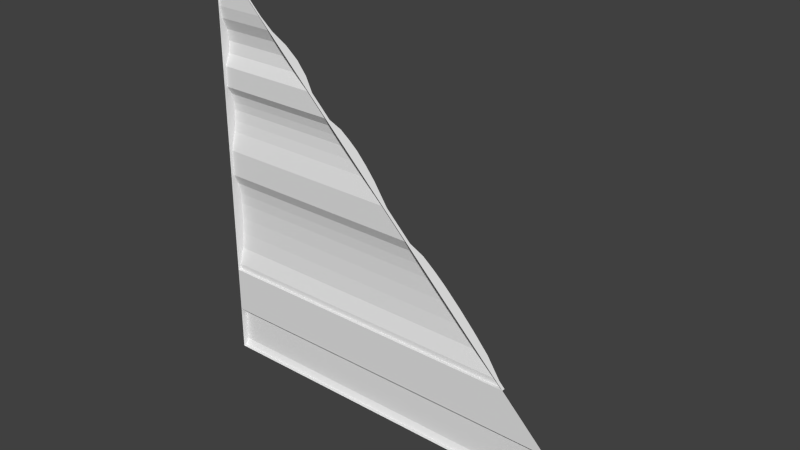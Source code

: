 # Source: med2_8_slice45.blend  (saved by Blender 2.76.0; exported with 4.5.12 LTS)
import bpy
from mathutils import Matrix  # noqa: F401  (used for matrix-valued properties, if any)

bpy.ops.wm.read_factory_settings(use_empty=True)
scene = bpy.context.scene
scene.name = 'Scene'

# ---- collections
col_collection_1 = bpy.data.collections.new('Collection 1'); scene.collection.children.link(col_collection_1)

# ---- materials (node trees are filled in below, after node groups)
mat_med2_8 = bpy.data.materials.new('med2_8')
mat_med2_8.alpha_threshold = 0.0
mat_med2_8.use_transparent_shadow = False
mat_med2_8.roughness = 0.5
mat_med2_8.specular_intensity = 0.0

# ---- material node trees

# ---- world
world_world = bpy.data.worlds.new('World'); scene.world = world_world
world_world.color = (0.05088, 0.05088, 0.05088)
world_world.use_sun_shadow = False
world_world.sun_shadow_jitter_overblur = 0.0
world_world.cycles.sampling_method = 'MANUAL'
world_world.cycles.sample_map_resolution = 256

# ---- meshes
me_med2_8 = bpy.data.meshes.new('med2_8')
me_med2_8.from_pydata([(1.28, -1.26, -1.28), (-1.28, -1.26, -1.28), (-1.28, -1.28, 1.28), (-1.28, -1.26, -0.684), (-1.28, -1.26, -0.07917), (-1.28, -1.26, 0.08016), (-1.28, -1.26, 0.4779), (-1.28, -1.27, 0.954), (-1.28, -1.26, 0.6018), (-1.28, -1.23, 0.6723), (-1.28, -1.22, 0.7427), (-1.28, -1.23, 0.8131), (-1.28, -1.26, 0.8835), (-1.28, -1.23, 0.1929), (-1.28, -1.215, 0.3255), (-1.28, -1.22, 0.3763), (-1.28, -1.23, 0.4271), (-1.28, -1.23, -0.5832), (-1.28, -1.22, -0.4824), (-1.28, -1.215, -0.3816), (-1.28, -1.215, -0.2808), (-1.28, -1.23, -0.1442), (-1.28, -1.22, -0.2125), (-1.28, -1.24, -1.039), (-1.28, -1.26, -0.7195), (-1.28, -1.26, -1.001), (-1.28, -1.24, -1.242), (-1.28, -1.28, -1.001), (-1.28, -1.28, -0.7195), (1.28, -1.28, -1.28), (-1.28, -1.28, -1.28), (-1.28, -1.27, 1.241), (-1.28, -1.22, 0.2592), (0.7195, -1.28, -0.7195), (1.001, -1.26, -1.001), (-0.7427, -1.22, 0.7427), (0.4824, -1.22, -0.4824), (-0.6018, -1.26, 0.6018), (0.684, -1.26, -0.684), (-0.8131, -1.23, 0.8131), (0.2125, -1.22, -0.2125), (-0.2592, -1.22, 0.2592), (0.3816, -1.215, -0.3816), (-1.241, -1.27, 1.241), (1.001, -1.28, -1.001), (-0.1929, -1.23, 0.1929), (0.7195, -1.26, -0.7195), (-0.8835, -1.26, 0.8835), (0.2808, -1.215, -0.2808), (-0.08016, -1.26, 0.08016), (-0.954, -1.27, 0.954), (-0.3763, -1.22, 0.3763), (1.242, -1.24, -1.242), (-0.3255, -1.215, 0.3255), (0.1442, -1.23, -0.1442), (-0.4271, -1.23, 0.4271), (0.07917, -1.26, -0.07917), (1.039, -1.24, -1.039), (-0.6723, -1.23, 0.6723), (0.5832, -1.23, -0.5832), (-0.4779, -1.26, 0.4779)], [], [(30, 27, 23), (1, 26, 52), (57, 44, 29), (46, 33, 28), (0, 29, 30), (8, 6, 7), (36, 59, 17), (34, 25, 27), (49, 56, 4), (39, 35, 10), (59, 38, 3), (57, 52, 26), (41, 45, 13), (56, 54, 21), (35, 58, 9), (55, 51, 15), (40, 48, 20), (38, 46, 24), (58, 37, 8), (51, 53, 14), (54, 40, 22), (33, 44, 27), (2, 43, 31), (37, 60, 6), (53, 41, 32), (48, 42, 19), (49, 45, 60), (43, 50, 7), (50, 47, 12), (45, 49, 5), (42, 36, 18), (34, 57, 23), (60, 55, 16), (47, 39, 11), (23, 26, 30), (1, 30, 26), (27, 25, 23), (0, 1, 52), (29, 0, 52), (52, 57, 29), (34, 44, 57), (24, 46, 28), (1, 0, 30), (2, 31, 7), (12, 11, 9), (28, 2, 7), (11, 10, 9), (28, 7, 5), (3, 24, 28), (18, 17, 28), (20, 19, 4), (21, 22, 4), (32, 13, 6), (4, 22, 20), (14, 32, 6), (4, 19, 28), (15, 14, 6), (19, 18, 28), (16, 15, 6), (5, 4, 28), (3, 28, 17), (12, 9, 8), (6, 13, 5), (12, 8, 7), (5, 7, 6), (18, 36, 17), (44, 34, 27), (5, 49, 4), (11, 39, 10), (17, 59, 3), (23, 57, 26), (32, 41, 13), (4, 56, 21), (10, 35, 9), (16, 55, 15), (22, 40, 20), (3, 38, 24), (9, 58, 8), (15, 51, 14), (21, 54, 22), (28, 33, 27), (8, 37, 6), (14, 53, 32), (20, 48, 19), (2, 33, 50), (38, 59, 33), (33, 46, 38), (50, 43, 2), (35, 39, 58), (50, 33, 49), (58, 39, 47), (59, 36, 33), (58, 47, 37), (36, 42, 33), (37, 47, 50), (42, 48, 56), (60, 37, 50), (48, 40, 56), (51, 55, 60), (40, 54, 56), (53, 51, 60), (33, 42, 56), (41, 53, 60), (33, 56, 49), (45, 41, 60), (60, 50, 49), (31, 43, 7), (7, 50, 12), (13, 45, 5), (19, 42, 18), (25, 34, 23), (6, 60, 16), (12, 47, 11)])
_uv = me_med2_8.uv_layers.new(name='UVMap')
_uv.uv.foreach_set('vector', [1.0, 0.0, 1.0, 0.1091, 1.0, 0.09398, 1.0, 0.0, 1.0, 0.01495, 0.01495, 0.01495, 0.09398, 0.09398, 0.1091, 0.1091, 0.0, 0.0, 0.2189, 0.2189, 0.2189, 0.2189, 1.0, 0.2189, 0.0, 0.0, 0.0, 0.0, 1.0, 0.0, 1.0, 0.7351, 1.0, 0.6867, 1.0, 0.8726, 0.3116, 0.3116, 0.2722, 0.2722, 1.0, 0.2722, 0.1091, 0.1091, 1.0, 0.1091, 1.0, 0.1091, 0.5313, 0.5313, 0.4691, 0.4691, 1.0, 0.4691, 0.8176, 0.8176, 0.7901, 0.7901, 1.0, 0.7901, 0.2722, 0.2722, 0.2328, 0.2328, 1.0, 0.2328, 0.09398, 0.09398, 0.01495, 0.01495, 1.0, 0.01495, 0.6012, 0.6012, 0.5753, 0.5753, 1.0, 0.5753, 0.4691, 0.4691, 0.4437, 0.4437, 1.0, 0.4437, 0.7901, 0.7901, 0.7626, 0.7626, 1.0, 0.7626, 0.6668, 0.6668, 0.647, 0.647, 1.0, 0.647, 0.417, 0.417, 0.3903, 0.3903, 1.0, 0.3903, 0.2328, 0.2328, 0.2189, 0.2189, 1.0, 0.2189, 0.7626, 0.7626, 0.7351, 0.7351, 1.0, 0.7351, 0.647, 0.647, 0.6271, 0.6271, 1.0, 0.6271, 0.4437, 0.4437, 0.417, 0.417, 1.0, 0.417, 0.2189, 0.2189, 0.1091, 0.1091, 1.0, 0.1091, 1.0, 1.0, 0.9849, 0.9849, 1.0, 0.9849, 0.7351, 0.7351, 0.6867, 0.6867, 1.0, 0.6867, 0.6271, 0.6271, 0.6012, 0.6012, 1.0, 0.6012, 0.3903, 0.3903, 0.3509, 0.3509, 1.0, 0.3509, 0.5626, 0.5313, 0.6066, 0.5753, 0.7179, 0.6867, 0.9849, 0.9849, 0.8726, 0.8726, 1.0, 0.8726, 0.8726, 0.8726, 0.8451, 0.8451, 1.0, 0.8451, 0.5753, 0.5753, 0.5313, 0.5313, 1.0, 0.5313, 0.3509, 0.3509, 0.3116, 0.3116, 1.0, 0.3116, 0.1091, 0.1091, 0.09398, 0.09398, 1.0, 0.09398, 0.6867, 0.6867, 0.6668, 0.6668, 1.0, 0.6668, 0.8451, 0.8451, 0.8176, 0.8176, 1.0, 0.8176, 1.0, 0.09398, 1.0, 0.01495, 1.0, 0.0, 1.0, 0.0, 1.0, 0.0, 1.0, 0.01495, 1.0, 0.1091, 1.0, 0.1091, 1.0, 0.09398, 0.0, 0.0, 1.0, 0.0, 0.01495, 0.01495, 0.0, 0.0, 0.0, 0.0, 0.01495, 0.01495, 0.01495, 0.01495, 0.09398, 0.09398, 0.0, 0.0, 0.1091, 0.1091, 0.1091, 0.1091, 0.09398, 0.09398, 1.0, 0.2189, 0.2189, 0.2189, 1.0, 0.2189, 1.0, 0.0, 0.0, 0.0, 1.0, 0.0, 1.0, 1.0, 1.0, 0.9849, 1.0, 0.8726, 1.0, 0.8451, 1.0, 0.8176, 1.0, 0.7626, 1.0, 0.2189, 1.0, 1.0, 1.0, 0.8726, 1.0, 0.8176, 1.0, 0.7901, 1.0, 0.7626, 1.0, 0.2189, 1.0, 0.8726, 1.0, 0.5313, 1.0, 0.2328, 1.0, 0.2189, 1.0, 0.2189, 1.0, 0.3116, 1.0, 0.2722, 1.0, 0.2189, 1.0, 0.3903, 1.0, 0.3509, 1.0, 0.4691, 1.0, 0.4437, 1.0, 0.417, 1.0, 0.4691, 1.0, 0.6012, 1.0, 0.5753, 1.0, 0.6867, 1.0, 0.4691, 1.0, 0.417, 1.0, 0.3903, 1.0, 0.6271, 1.0, 0.6012, 1.0, 0.6867, 1.0, 0.4691, 1.0, 0.3509, 1.0, 0.2189, 1.0, 0.647, 1.0, 0.6271, 1.0, 0.6867, 1.0, 0.3509, 1.0, 0.3116, 1.0, 0.2189, 1.0, 0.6668, 1.0, 0.647, 1.0, 0.6867, 1.0, 0.5313, 1.0, 0.4691, 1.0, 0.2189, 1.0, 0.2328, 1.0, 0.2189, 1.0, 0.2722, 1.0, 0.8451, 1.0, 0.7626, 1.0, 0.7351, 1.0, 0.6867, 1.0, 0.5753, 1.0, 0.5313, 1.0, 0.8451, 1.0, 0.7351, 1.0, 0.8726, 1.0, 0.5313, 1.0, 0.8726, 1.0, 0.6867, 1.0, 0.3116, 0.3116, 0.3116, 1.0, 0.2722, 0.1091, 0.1091, 0.1091, 0.1091, 1.0, 0.1091, 1.0, 0.5313, 0.5313, 0.5313, 1.0, 0.4691, 1.0, 0.8176, 0.8176, 0.8176, 1.0, 0.7901, 1.0, 0.2722, 0.2722, 0.2722, 1.0, 0.2328, 1.0, 0.09398, 0.09398, 0.09398, 1.0, 0.01495, 1.0, 0.6012, 0.6012, 0.6012, 1.0, 0.5753, 1.0, 0.4691, 0.4691, 0.4691, 1.0, 0.4437, 1.0, 0.7901, 0.7901, 0.7901, 1.0, 0.7626, 1.0, 0.6668, 0.6668, 0.6668, 1.0, 0.647, 1.0, 0.417, 0.417, 0.417, 1.0, 0.3903, 1.0, 0.2328, 0.2328, 0.2328, 1.0, 0.2189, 1.0, 0.7626, 0.7626, 0.7626, 1.0, 0.7351, 1.0, 0.647, 0.647, 0.647, 1.0, 0.6271, 1.0, 0.4437, 0.4437, 0.4437, 1.0, 0.417, 1.0, 0.2189, 0.2189, 0.2189, 1.0, 0.1091, 1.0, 0.7351, 0.7351, 0.7351, 1.0, 0.6867, 1.0, 0.6271, 0.6271, 0.6271, 1.0, 0.6012, 1.0, 0.3903, 0.3903, 0.3903, 1.0, 0.3509, 1.031, 1.0, 0.2502, 0.2189, 0.9039, 0.8726, 0.2641, 0.2328, 0.3034, 0.2722, 0.2502, 0.2189, 0.2502, 0.2189, 0.2502, 0.2189, 0.2641, 0.2328, 0.9039, 0.8726, 1.016, 0.9849, 1.031, 1.0, 0.8214, 0.7901, 0.8489, 0.8176, 0.7938, 0.7626, 0.9039, 0.8726, 0.2502, 0.2189, 0.5626, 0.5313, 0.7938, 0.7626, 0.8489, 0.8176, 0.8764, 0.8451, 0.3034, 0.2722, 0.3428, 0.3116, 0.2502, 0.2189, 0.7938, 0.7626, 0.8764, 0.8451, 0.7663, 0.7351, 0.3428, 0.3116, 0.3822, 0.3509, 0.2502, 0.2189, 0.7663, 0.7351, 0.8764, 0.8451, 0.9039, 0.8726, 0.3822, 0.3509, 0.4216, 0.3903, 0.5003, 0.4691, 0.7179, 0.6867, 0.7663, 0.7351, 0.9039, 0.8726, 0.4216, 0.3903, 0.4482, 0.417, 0.5003, 0.4691, 0.6782, 0.647, 0.6981, 0.6668, 0.7179, 0.6867, 0.4482, 0.417, 0.4749, 0.4437, 0.5003, 0.4691, 0.6584, 0.6271, 0.6782, 0.647, 0.7179, 0.6867, 0.2502, 0.2189, 0.3822, 0.3509, 0.5003, 0.4691, 0.6325, 0.6012, 0.6584, 0.6271, 0.7179, 0.6867, 0.2502, 0.2189, 0.5003, 0.4691, 0.5626, 0.5313, 0.6066, 0.5753, 0.6325, 0.6012, 0.7179, 0.6867, 0.7179, 0.6867, 0.9039, 0.8726, 0.5626, 0.5313, 1.0, 0.9849, 0.9849, 0.9849, 1.0, 0.8726, 1.0, 0.8726, 0.8726, 0.8726, 1.0, 0.8451, 1.0, 0.5753, 0.5753, 0.5753, 1.0, 0.5313, 1.0, 0.3509, 0.3509, 0.3509, 1.0, 0.3116, 1.0, 0.1091, 0.1091, 0.1091, 1.0, 0.09398, 1.0, 0.6867, 0.6867, 0.6867, 1.0, 0.6668, 1.0, 0.8451, 0.8451, 0.8451, 1.0, 0.8176])
me_med2_8.materials.append(mat_med2_8)
me_med2_8.use_remesh_preserve_volume = False
me_med2_8.use_remesh_preserve_attributes = False
me_med2_8.use_mirror_vertex_groups = False
me_med2_8.update()

# ---- objects
ob_med2_8_mesh = bpy.data.objects.new('med2_8_mesh', me_med2_8)

# ---- transforms, parenting, visibility, modifiers, constraints
ob_med2_8_mesh.location = (0.0, 0.0, 0.0)
ob_med2_8_mesh.lineart.crease_threshold = 0.0

# ---- collection membership
col_collection_1.objects.link(ob_med2_8_mesh)

# ---- scene / render settings (as saved in the file)
scene.frame_start = 1; scene.frame_end = 2; scene.frame_set(1)
scene.render.engine = 'BLENDER_EEVEE_NEXT'
scene.render.resolution_percentage = 50
scene.render.dither_intensity = 0.0
scene.cycles.use_denoising = False
scene.cycles.samples = 10
scene.cycles.sampling_pattern = 'TABULATED_SOBOL'
scene.cycles.light_sampling_threshold = 0.0
scene.cycles.use_adaptive_sampling = False
scene.cycles.use_light_tree = False
scene.cycles.blur_glossy = 0.0
scene.cycles.pixel_filter_type = 'GAUSSIAN'
scene.cycles.sample_clamp_indirect = 0.0
scene.view_settings.view_transform = 'Standard'
bpy.context.view_layer.update()

# ---- added for rendering (the .blend has no active camera and no usable light): camera, sun
cam_auto = bpy.data.cameras.new('AutoCamera')
cam_auto.lens = 50.0
cam_auto.sensor_width = 36.0
cam_auto.clip_end = 1000.0
ob_auto_camera = bpy.data.objects.new('AutoCamera', cam_auto)
scene.collection.objects.link(ob_auto_camera)
ob_auto_camera.location = (3.35021, -5.26775, 2.68017)
ob_auto_camera.rotation_euler = (1.09748, -7.21219e-08, 0.694738)
scene.camera = ob_auto_camera
light_auto_sun = bpy.data.lights.new('AutoSun', 'SUN')
light_auto_sun.energy = 3.0
light_auto_sun.angle = 0.0523599
ob_auto_sun = bpy.data.objects.new('AutoSun', light_auto_sun)
scene.collection.objects.link(ob_auto_sun)
ob_auto_sun.rotation_euler = (0.872665, 0.174533, 0.523599)
bpy.context.view_layer.update()
